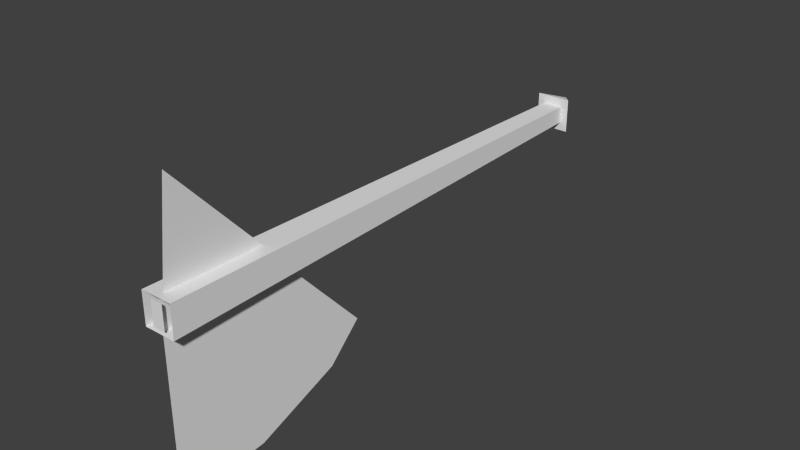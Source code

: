 # Source: axe.blend  (saved by Blender 2.69.0; exported with 4.5.12 LTS)
import bpy
from mathutils import Matrix  # noqa: F401  (used for matrix-valued properties, if any)

bpy.ops.wm.read_factory_settings(use_empty=True)
scene = bpy.context.scene
scene.name = 'Scene'

# ---- collections
col_collection_9 = bpy.data.collections.new('Collection 9'); scene.collection.children.link(col_collection_9)

# ---- world
world_world = bpy.data.worlds.new('World'); scene.world = world_world
world_world.color = (0.05088, 0.05088, 0.05088)
world_world.use_sun_shadow = False
world_world.sun_shadow_jitter_overblur = 0.0
world_world.cycles.sampling_method = 'MANUAL'
world_world.cycles.sample_map_resolution = 256

# ---- meshes
me_mesh_it3_dmspritedef = bpy.data.meshes.new('MESH_IT3_DMSPRITEDEF')
me_mesh_it3_dmspritedef.from_pydata([(-0.001314, 0.0459, 1.361), (-0.001314, -0.6499, 1.36), (-0.001315, -0.6255, 1.033), (-0.001315, -0.5037, 0.7168), (-0.001315, -0.382, 0.5904), (-0.001315, 0.03223, 0.9773), (-0.002169, 0.0459, 1.361), (-0.002169, -0.6499, 1.36), (-0.002169, -0.6255, 1.033), (-0.002169, -0.5037, 0.7168), (-0.002169, -0.382, 0.5904), (-0.002169, 0.03223, 0.9773), (-0.001314, 0.4014, 1.307), (-0.001314, 0.0459, 1.348), (-0.001315, 0.03223, 0.9655), (-0.002169, 0.03223, 0.9655), (-0.002169, 0.0459, 1.348), (-0.002169, 0.4014, 1.307), (-0.001315, -0.03211, -0.6284), (-0.06589, -0.06201, -0.5375), (0.06326, -0.06201, -0.5375), (-0.001315, 0.03503, -0.6284), (-0.06589, 0.06482, -0.5375), (0.06326, 0.06482, -0.5375), (-0.001315, -0.03211, -0.6284), (-0.06589, -0.06201, -0.5375), (0.06326, -0.06201, -0.5375), (-0.001315, 0.03503, -0.6284), (-0.06589, 0.06482, -0.5375), (0.06326, 0.06482, -0.5375), (-0.001315, -0.03211, -0.6284), (-0.06589, -0.06201, -0.5375), (0.06326, -0.06201, -0.5375), (-0.001315, 0.03503, -0.6284), (-0.06589, 0.06482, -0.5375), (0.06326, 0.06482, -0.5375), (0.05643, -0.05676, 1.372), (0.02139, -0.04297, 1.372), (0.03555, -0.02966, -0.5375), (0.03555, 0.03259, -0.5375), (0.05643, 0.05969, 1.372), (0.02139, 0.0459, 1.372), (-0.05905, -0.05676, 1.372), (-0.02402, -0.04297, 1.372), (-0.03818, -0.02966, -0.5375), (-0.03818, 0.03259, -0.5375), (-0.02402, 0.0459, 1.372), (-0.05905, 0.05969, 1.372), (0.05643, -0.05676, 1.372), (0.03555, -0.02966, -0.5375), (0.03555, 0.03259, -0.5375), (0.05643, 0.05969, 1.372), (-0.05905, -0.05676, 1.372), (-0.03818, -0.02966, -0.5375), (-0.03818, 0.03259, -0.5375), (-0.05905, 0.05969, 1.372)], [], [(7, 8, 9), (7, 9, 10), (7, 10, 11), (7, 11, 6), (5, 4, 3), (5, 3, 2), (5, 2, 1), (5, 1, 0), (16, 17, 15), (12, 13, 14), (20, 19, 18), (23, 26, 24), (23, 24, 21), (22, 25, 32), (22, 32, 29), (27, 30, 31), (27, 31, 28), (33, 34, 35), (40, 39, 45), (40, 45, 47), (38, 36, 42), (38, 42, 44), (48, 49, 50), (48, 50, 51), (54, 53, 52), (54, 52, 55), (43, 37, 41), (43, 41, 46)])
_uv = me_mesh_it3_dmspritedef.uv_layers.new(name='UVMap')
_uv.uv.foreach_set('vector', [0.1367, -23.97, 0.05078, -23.74, 0.02734, -23.29, 0.1367, -23.97, 0.02734, -23.29, 0.09375, -22.99, 0.1367, -23.97, 0.09375, -22.99, 0.8125, -23.02, 0.1367, -23.97, 0.8125, -23.02, 1.051, -23.38, 0.8125, -23.02, 0.09375, -22.99, 0.02734, -23.29, 0.8125, -23.02, 0.02734, -23.29, 0.05078, -23.74, 0.8125, -23.02, 0.05078, -23.74, 0.1367, -23.97, 0.8125, -23.02, 0.1367, -23.97, 1.051, -23.38, 0.5039, -23.13, 0.168, -23.59, 0.9805, -23.52, 0.168, -23.59, 0.5039, -23.13, 0.9805, -23.52, 1.0, -23.0, 0.0, -23.0, 0.5, -24.0, 0.0, -23.0, 1.0, -23.0, 0.7656, -24.0, 0.0, -23.0, 0.7656, -24.0, 0.2344, -24.0, 0.0, -24.0, 1.0, -24.0, 1.0, -24.0, 0.0, -24.0, 1.0, -24.0, 0.0, -24.0, 0.2344, -24.0, 0.7656, -24.0, 1.0, -23.0, 0.2344, -24.0, 1.0, -23.0, 0.0, -23.0, 0.5, -24.0, 0.0, -23.0, 1.0, -23.0, 1.0, -19.5, 0.8203, -22.5, 0.1797, -22.5, 1.0, -19.5, 0.1797, -22.5, 0.0, -19.5, 0.8203, -22.5, 1.0, -19.5, 0.0, -19.5, 0.8203, -22.5, 0.0, -19.5, 0.1797, -22.5, 1.0, -19.5, 0.7656, -22.5, 0.2344, -22.5, 1.0, -19.5, 0.2344, -22.5, 0.0, -19.5, 0.2344, -22.5, 0.7656, -22.5, 1.0, -19.5, 0.2344, -22.5, 1.0, -19.5, 0.0, -19.5, 1.0, 24.5, 0.0, -24.0, 0.0, -23.0, 1.0, 24.5, 0.0, -23.0, 0.0, -24.0])
me_mesh_it3_dmspritedef.use_remesh_preserve_volume = False
me_mesh_it3_dmspritedef.use_remesh_preserve_attributes = False
me_mesh_it3_dmspritedef.use_mirror_vertex_groups = False
me_mesh_it3_dmspritedef.update()

# ---- objects
ob_mesh_it3_dmspritedef = bpy.data.objects.new('MESH_IT3_DMSPRITEDEF', me_mesh_it3_dmspritedef)

# ---- transforms, parenting, visibility, modifiers, constraints
ob_mesh_it3_dmspritedef.location = (0.0, 0.0, 0.0)
ob_mesh_it3_dmspritedef.rotation_euler = (1.571, -0.0, 0.0)
ob_mesh_it3_dmspritedef.lineart.crease_threshold = 0.0

# ---- collection membership
col_collection_9.objects.link(ob_mesh_it3_dmspritedef)

# ---- scene / render settings (as saved in the file)
scene.frame_start = 1; scene.frame_end = 250; scene.frame_set(29)
scene.render.engine = 'BLENDER_EEVEE_NEXT'
scene.render.image_settings.color_mode = 'RGB'
scene.render.image_settings.compression = 90
scene.render.resolution_percentage = 50
scene.render.dither_intensity = 0.0
scene.cycles.use_denoising = False
scene.cycles.samples = 10
scene.cycles.sampling_pattern = 'TABULATED_SOBOL'
scene.cycles.light_sampling_threshold = 0.0
scene.cycles.use_adaptive_sampling = False
scene.cycles.use_light_tree = False
scene.cycles.blur_glossy = 0.0
scene.cycles.volume_bounces = 1
scene.cycles.pixel_filter_type = 'GAUSSIAN'
scene.cycles.sample_clamp_indirect = 0.0
scene.view_settings.view_transform = 'Standard'
bpy.context.view_layer.update()

# ---- added for rendering (the .blend has no active camera and no usable light): camera, sun
cam_auto = bpy.data.cameras.new('AutoCamera')
cam_auto.lens = 50.0
cam_auto.sensor_width = 36.0
cam_auto.clip_end = 1000.0
ob_auto_camera = bpy.data.objects.new('AutoCamera', cam_auto)
scene.collection.objects.link(ob_auto_camera)
ob_auto_camera.location = (2.09321, -2.88539, 1.55135)
ob_auto_camera.rotation_euler = (1.09748, -7.21219e-08, 0.694738)
scene.camera = ob_auto_camera
light_auto_sun = bpy.data.lights.new('AutoSun', 'SUN')
light_auto_sun.energy = 3.0
light_auto_sun.angle = 0.0523599
ob_auto_sun = bpy.data.objects.new('AutoSun', light_auto_sun)
scene.collection.objects.link(ob_auto_sun)
ob_auto_sun.rotation_euler = (0.872665, 0.174533, 0.523599)
bpy.context.view_layer.update()
